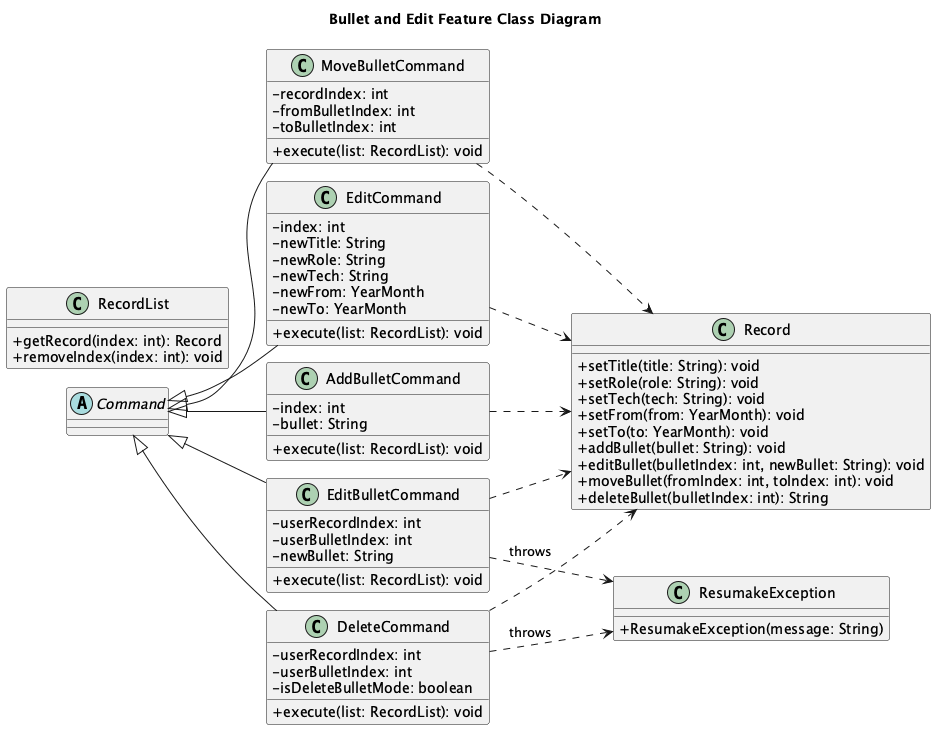

The diagram above was rendered by PlantUML. Its source (embedded in the PNG):
@startuml
!pragma layout smetana
skinparam classAttributeIconSize 0
left to right direction

title Bullet and Edit Feature Class Diagram

abstract class Command

class AddBulletCommand {
  -index: int
  -bullet: String
  +execute(list: RecordList): void
}

class EditBulletCommand {
  -userRecordIndex: int
  -userBulletIndex: int
  -newBullet: String
  +execute(list: RecordList): void
}

class MoveBulletCommand {
  -recordIndex: int
  -fromBulletIndex: int
  -toBulletIndex: int
  +execute(list: RecordList): void
}

class EditCommand {
  -index: int
  -newTitle: String
  -newRole: String
  -newTech: String
  -newFrom: YearMonth
  -newTo: YearMonth
  +execute(list: RecordList): void
}

class DeleteCommand {
  -userRecordIndex: int
  -userBulletIndex: int
  -isDeleteBulletMode: boolean
  +execute(list: RecordList): void
}

class RecordList {
  +getRecord(index: int): Record
  +removeIndex(index: int): void
}

class Record {
  +setTitle(title: String): void
  +setRole(role: String): void
  +setTech(tech: String): void
  +setFrom(from: YearMonth): void
  +setTo(to: YearMonth): void
  +addBullet(bullet: String): void
  +editBullet(bulletIndex: int, newBullet: String): void
  +moveBullet(fromIndex: int, toIndex: int): void
  +deleteBullet(bulletIndex: int): String
}

class ResumakeException {
  +ResumakeException(message: String)
}

Command <|-- AddBulletCommand
Command <|-- EditBulletCommand
Command <|-- MoveBulletCommand
Command <|-- EditCommand
Command <|-- DeleteCommand

AddBulletCommand ..> Record
EditBulletCommand ..> Record
MoveBulletCommand ..> Record
EditCommand ..> Record
DeleteCommand ..> Record

DeleteCommand ..> ResumakeException : throws
EditBulletCommand ..> ResumakeException : throws

@enduml